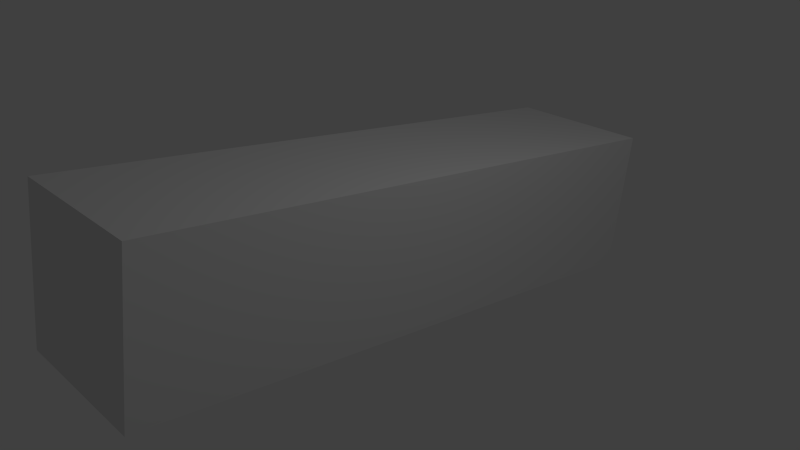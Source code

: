 # Source: basicAnim.blend  (saved by Blender 2.76.0; exported with 4.5.12 LTS)
import bpy
from mathutils import Matrix  # noqa: F401  (used for matrix-valued properties, if any)

bpy.ops.wm.read_factory_settings(use_empty=True)
scene = bpy.context.scene
scene.name = 'Scene'

# ---- collections
col_collection_1 = bpy.data.collections.new('Collection 1'); scene.collection.children.link(col_collection_1)

# ---- materials (node trees are filled in below, after node groups)
mat_material = bpy.data.materials.new('Material')
mat_material.alpha_threshold = 0.0
mat_material.use_transparent_shadow = False
mat_material.roughness = 0.5
mat_material.line_color = (0.0, 0.0, 0.0, 1.0)

# ---- material node trees

# ---- world
world_world = bpy.data.worlds.new('World'); scene.world = world_world
world_world.color = (0.05088, 0.05088, 0.05088)
world_world.use_sun_shadow = False
world_world.sun_shadow_jitter_overblur = 0.0
world_world.cycles.sampling_method = 'MANUAL'
world_world.cycles.sample_map_resolution = 256

# ---- cameras
cam_camera = bpy.data.cameras.new('Camera')
cam_camera.clip_end = 100.0
cam_camera.lens = 35.0
cam_camera.sensor_width = 32.0
cam_camera.sensor_height = 18.0
cam_camera.ortho_scale = 7.314
cam_camera.dof.focus_distance = 0.0
cam_camera.dof.aperture_fstop = 128.0

# ---- lights
light_lamp = bpy.data.lights.new('Lamp', 'POINT')
light_lamp.transmission_factor = 0.0
light_lamp.cutoff_distance = 30.0
light_lamp.energy = 100.0
light_lamp.shadow_buffer_clip_start = 1.001
light_lamp.shadow_soft_size = 0.1
light_lamp.shadow_maximum_resolution = 0.006
light_lamp.use_absolute_resolution = True
light_lamp.cycles.use_multiple_importance_sampling = False

# ---- meshes
me_cube = bpy.data.meshes.new('Cube')
me_cube.from_pydata([(1.0, 1.0, -1.0), (1.0, -1.0, -1.0), (-1.0, -1.0, -1.0), (-1.0, 1.0, -1.0), (1.0, 1.0, 1.0), (1.0, -1.0, 1.0), (-1.0, -1.0, 1.0), (-1.0, 1.0, 1.0)], [], [(0, 1, 2, 3), (4, 7, 6, 5), (0, 4, 5, 1), (1, 5, 6, 2), (2, 6, 7, 3), (4, 0, 3, 7)])
me_cube.materials.append(mat_material)
me_cube.use_remesh_preserve_volume = False
me_cube.use_remesh_preserve_attributes = False
me_cube.use_mirror_vertex_groups = False
me_cube.update()

# ---- objects
ob_cube = bpy.data.objects.new('Cube', me_cube)
ob_lamp = bpy.data.objects.new('Lamp', light_lamp)
ob_camera = bpy.data.objects.new('Camera', cam_camera)

# ---- transforms, parenting, visibility, modifiers, constraints
ob_cube.location = (-0.07096, 0.1891, 0.2838)
ob_cube.rotation_euler = (2.992, -0.0, 0.0)
ob_cube.scale = (1.0, 4.069, 0.9987)
ob_cube.lock_rotations_4d = False
ob_cube.empty_display_type = 'ARROWS'
ob_cube.lineart.crease_threshold = 0.0
ob_lamp.location = (4.076, 1.005, 5.904)
ob_lamp.rotation_euler = (0.6503, 0.05522, 1.866)
ob_lamp.lock_rotations_4d = False
ob_lamp.empty_display_type = 'ARROWS'
ob_lamp.color = (0.0, 0.0, 0.0, 0.0)
ob_lamp.lineart.crease_threshold = 0.0
ob_camera.location = (7.481, -6.508, 5.344)
ob_camera.rotation_euler = (1.109, 0.01082, 0.8149)
ob_camera.lock_rotations_4d = False
ob_camera.empty_display_type = 'ARROWS'
ob_camera.color = (0.0, 0.0, 0.0, 0.0)
ob_camera.display_type = 'WIRE'
ob_camera.lineart.crease_threshold = 0.0

# ---- collection membership
col_collection_1.objects.link(ob_cube)
col_collection_1.objects.link(ob_lamp)
col_collection_1.objects.link(ob_camera)

# ---- scene / render settings (as saved in the file)
scene.camera = ob_camera
scene.frame_start = 55; scene.frame_end = 220; scene.frame_set(74)
scene.render.engine = 'BLENDER_EEVEE_NEXT'
scene.render.resolution_percentage = 50
scene.render.dither_intensity = 0.0
scene.cycles.use_denoising = False
scene.cycles.samples = 10
scene.cycles.sampling_pattern = 'TABULATED_SOBOL'
scene.cycles.light_sampling_threshold = 0.0
scene.cycles.use_adaptive_sampling = False
scene.cycles.use_light_tree = False
scene.cycles.blur_glossy = 0.0
scene.cycles.pixel_filter_type = 'GAUSSIAN'
scene.cycles.sample_clamp_indirect = 0.0
scene.view_settings.view_transform = 'Standard'
bpy.context.view_layer.update()
